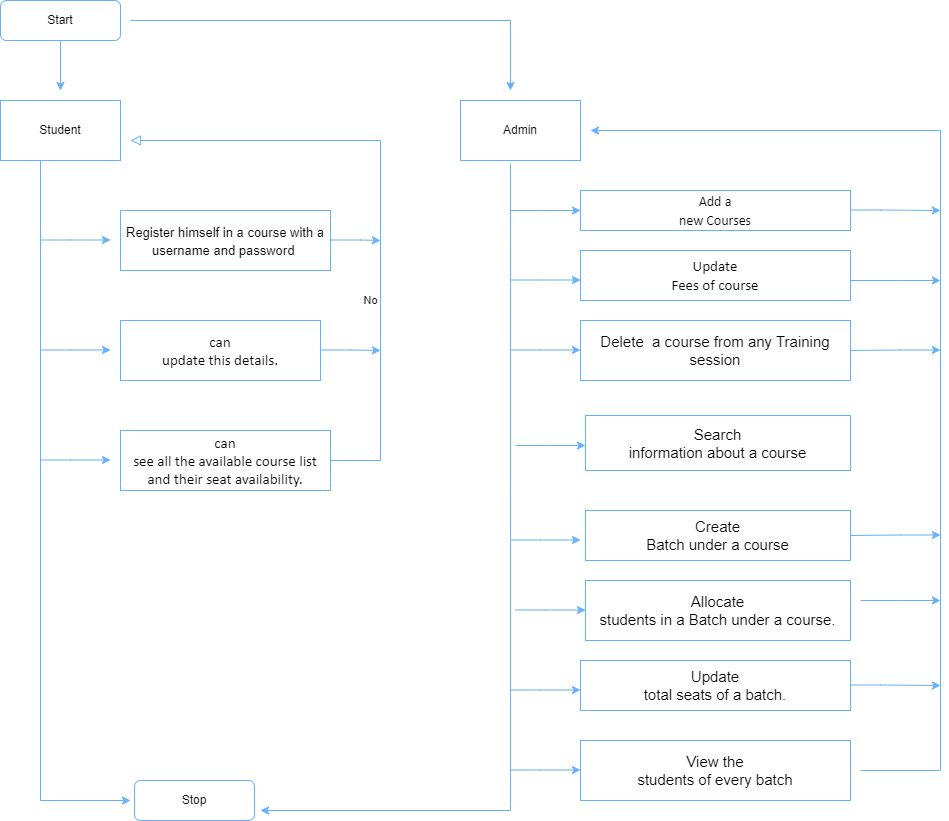

The diagram above was exported from draw.io. Its source (the exported page's mxGraphModel, read from the mxfile embedded in the PNG):
<mxGraphModel dx="1038" dy="521" grid="1" gridSize="10" guides="1" tooltips="1" connect="1" arrows="1" fold="1" page="1" pageScale="1" pageWidth="827" pageHeight="1169" math="0" shadow="0">
  <root>
    <mxCell id="WIyWlLk6GJQsqaUBKTNV-0" />
    <mxCell id="WIyWlLk6GJQsqaUBKTNV-1" parent="WIyWlLk6GJQsqaUBKTNV-0" />
    <mxCell id="WIyWlLk6GJQsqaUBKTNV-3" value="Start" style="rounded=1;whiteSpace=wrap;html=1;fontSize=12;glass=0;strokeWidth=1;shadow=0;strokeColor=#66B2FF;labelBackgroundColor=default;" parent="WIyWlLk6GJQsqaUBKTNV-1" vertex="1">
      <mxGeometry x="160" y="80" width="120" height="40" as="geometry" />
    </mxCell>
    <mxCell id="WIyWlLk6GJQsqaUBKTNV-5" value="No" style="edgeStyle=orthogonalEdgeStyle;rounded=0;html=1;jettySize=auto;orthogonalLoop=1;fontSize=11;endArrow=block;endFill=0;endSize=8;strokeWidth=1;shadow=0;labelBackgroundColor=default;exitX=1;exitY=0.5;exitDx=0;exitDy=0;strokeColor=#66B2FF;" parent="WIyWlLk6GJQsqaUBKTNV-1" source="m64J4sSz6ezz_f27a1sZ-20" edge="1">
      <mxGeometry x="-0.3226" y="10" relative="1" as="geometry">
        <mxPoint as="offset" />
        <mxPoint x="364" y="270" as="sourcePoint" />
        <mxPoint x="290" y="220" as="targetPoint" />
        <Array as="points">
          <mxPoint x="540" y="540" />
          <mxPoint x="540" y="220" />
        </Array>
      </mxGeometry>
    </mxCell>
    <mxCell id="WIyWlLk6GJQsqaUBKTNV-11" value="Stop" style="rounded=1;whiteSpace=wrap;html=1;fontSize=12;glass=0;strokeWidth=1;shadow=0;strokeColor=#66B2FF;labelBackgroundColor=default;" parent="WIyWlLk6GJQsqaUBKTNV-1" vertex="1">
      <mxGeometry x="294" y="860" width="120" height="40" as="geometry" />
    </mxCell>
    <mxCell id="m64J4sSz6ezz_f27a1sZ-0" value="Student" style="rounded=0;whiteSpace=wrap;html=1;strokeColor=#66B2FF;labelBackgroundColor=default;" vertex="1" parent="WIyWlLk6GJQsqaUBKTNV-1">
      <mxGeometry x="160" y="180" width="120" height="60" as="geometry" />
    </mxCell>
    <mxCell id="m64J4sSz6ezz_f27a1sZ-1" value="Admin" style="rounded=0;whiteSpace=wrap;html=1;strokeColor=#66B2FF;labelBackgroundColor=default;" vertex="1" parent="WIyWlLk6GJQsqaUBKTNV-1">
      <mxGeometry x="620" y="180" width="120" height="60" as="geometry" />
    </mxCell>
    <mxCell id="m64J4sSz6ezz_f27a1sZ-5" value="" style="endArrow=none;html=1;rounded=0;strokeColor=#66B2FF;labelBackgroundColor=default;" edge="1" parent="WIyWlLk6GJQsqaUBKTNV-1">
      <mxGeometry width="50" height="50" relative="1" as="geometry">
        <mxPoint x="290" y="100" as="sourcePoint" />
        <mxPoint x="670" y="100" as="targetPoint" />
      </mxGeometry>
    </mxCell>
    <mxCell id="m64J4sSz6ezz_f27a1sZ-6" value="" style="endArrow=classic;html=1;rounded=0;strokeColor=#66B2FF;labelBackgroundColor=default;" edge="1" parent="WIyWlLk6GJQsqaUBKTNV-1">
      <mxGeometry width="50" height="50" relative="1" as="geometry">
        <mxPoint x="670" y="100" as="sourcePoint" />
        <mxPoint x="670" y="170" as="targetPoint" />
      </mxGeometry>
    </mxCell>
    <mxCell id="m64J4sSz6ezz_f27a1sZ-7" value="" style="endArrow=classic;html=1;rounded=0;strokeColor=#66B2FF;labelBackgroundColor=default;" edge="1" parent="WIyWlLk6GJQsqaUBKTNV-1">
      <mxGeometry width="50" height="50" relative="1" as="geometry">
        <mxPoint x="220" y="120" as="sourcePoint" />
        <mxPoint x="220" y="170" as="targetPoint" />
      </mxGeometry>
    </mxCell>
    <mxCell id="m64J4sSz6ezz_f27a1sZ-8" value="" style="endArrow=classic;html=1;rounded=0;strokeColor=#66B2FF;labelBackgroundColor=default;" edge="1" parent="WIyWlLk6GJQsqaUBKTNV-1">
      <mxGeometry width="50" height="50" relative="1" as="geometry">
        <mxPoint x="200" y="240" as="sourcePoint" />
        <mxPoint x="290" y="880" as="targetPoint" />
        <Array as="points">
          <mxPoint x="200" y="880" />
        </Array>
      </mxGeometry>
    </mxCell>
    <mxCell id="m64J4sSz6ezz_f27a1sZ-10" value="" style="endArrow=classic;html=1;rounded=0;strokeColor=#66B2FF;labelBackgroundColor=default;" edge="1" parent="WIyWlLk6GJQsqaUBKTNV-1">
      <mxGeometry width="50" height="50" relative="1" as="geometry">
        <mxPoint x="200" y="319.5" as="sourcePoint" />
        <mxPoint x="270" y="319.5" as="targetPoint" />
        <Array as="points">
          <mxPoint x="230" y="319.5" />
        </Array>
      </mxGeometry>
    </mxCell>
    <mxCell id="m64J4sSz6ezz_f27a1sZ-11" value="" style="endArrow=classic;html=1;rounded=0;strokeColor=#66B2FF;labelBackgroundColor=default;" edge="1" parent="WIyWlLk6GJQsqaUBKTNV-1">
      <mxGeometry width="50" height="50" relative="1" as="geometry">
        <mxPoint x="200" y="429.5" as="sourcePoint" />
        <mxPoint x="270" y="429.5" as="targetPoint" />
        <Array as="points">
          <mxPoint x="230" y="429.5" />
        </Array>
      </mxGeometry>
    </mxCell>
    <mxCell id="m64J4sSz6ezz_f27a1sZ-17" value="" style="endArrow=classic;html=1;rounded=0;strokeColor=#66B2FF;labelBackgroundColor=default;" edge="1" parent="WIyWlLk6GJQsqaUBKTNV-1">
      <mxGeometry width="50" height="50" relative="1" as="geometry">
        <mxPoint x="200" y="539.5" as="sourcePoint" />
        <mxPoint x="270" y="539.5" as="targetPoint" />
        <Array as="points">
          <mxPoint x="230" y="539.5" />
        </Array>
      </mxGeometry>
    </mxCell>
    <mxCell id="m64J4sSz6ezz_f27a1sZ-18" value="&lt;span style=&quot;font-size: 13px;&quot;&gt;Register himself in a course with a username and password&amp;nbsp;&lt;/span&gt;" style="rounded=0;whiteSpace=wrap;html=1;fontSize=15;strokeColor=#66B2FF;labelBackgroundColor=default;" vertex="1" parent="WIyWlLk6GJQsqaUBKTNV-1">
      <mxGeometry x="280" y="290" width="210" height="60" as="geometry" />
    </mxCell>
    <mxCell id="m64J4sSz6ezz_f27a1sZ-19" value="&lt;span style=&quot;font-family: Calibri, &amp;quot;sans-serif&amp;quot;;&quot;&gt;can&lt;/span&gt;&lt;br style=&quot;font-family: Calibri, &amp;quot;sans-serif&amp;quot;;&quot;&gt;&lt;span style=&quot;font-family: Calibri, &amp;quot;sans-serif&amp;quot;;&quot;&gt;update this details.&lt;/span&gt;" style="rounded=0;whiteSpace=wrap;html=1;fontSize=15;strokeColor=#66B2FF;labelBackgroundColor=default;" vertex="1" parent="WIyWlLk6GJQsqaUBKTNV-1">
      <mxGeometry x="280" y="400" width="200" height="60" as="geometry" />
    </mxCell>
    <mxCell id="m64J4sSz6ezz_f27a1sZ-20" value="&lt;span style=&quot;font-family: Calibri, &amp;quot;sans-serif&amp;quot;;&quot;&gt;can&lt;/span&gt;&lt;br style=&quot;font-family: Calibri, &amp;quot;sans-serif&amp;quot;;&quot;&gt;&lt;span style=&quot;font-family: Calibri, &amp;quot;sans-serif&amp;quot;;&quot;&gt;see all the available course list and their seat availability.&lt;/span&gt;" style="rounded=0;whiteSpace=wrap;html=1;fontSize=15;strokeColor=#66B2FF;labelBackgroundColor=default;" vertex="1" parent="WIyWlLk6GJQsqaUBKTNV-1">
      <mxGeometry x="280" y="510" width="210" height="60" as="geometry" />
    </mxCell>
    <mxCell id="m64J4sSz6ezz_f27a1sZ-21" value="" style="endArrow=classic;html=1;rounded=0;fontSize=15;exitX=0.417;exitY=1.05;exitDx=0;exitDy=0;exitPerimeter=0;strokeColor=#66B2FF;labelBackgroundColor=default;" edge="1" parent="WIyWlLk6GJQsqaUBKTNV-1" source="m64J4sSz6ezz_f27a1sZ-1">
      <mxGeometry width="50" height="50" relative="1" as="geometry">
        <mxPoint x="580" y="250" as="sourcePoint" />
        <mxPoint x="420" y="890" as="targetPoint" />
        <Array as="points">
          <mxPoint x="670" y="560" />
          <mxPoint x="670" y="890" />
        </Array>
      </mxGeometry>
    </mxCell>
    <mxCell id="m64J4sSz6ezz_f27a1sZ-22" value="" style="endArrow=classic;html=1;rounded=0;strokeColor=#66B2FF;labelBackgroundColor=default;" edge="1" parent="WIyWlLk6GJQsqaUBKTNV-1">
      <mxGeometry width="50" height="50" relative="1" as="geometry">
        <mxPoint x="670" y="290" as="sourcePoint" />
        <mxPoint x="740" y="290" as="targetPoint" />
        <Array as="points">
          <mxPoint x="700" y="290" />
        </Array>
      </mxGeometry>
    </mxCell>
    <mxCell id="m64J4sSz6ezz_f27a1sZ-23" value="" style="endArrow=classic;html=1;rounded=0;strokeColor=#66B2FF;labelBackgroundColor=default;" edge="1" parent="WIyWlLk6GJQsqaUBKTNV-1">
      <mxGeometry width="50" height="50" relative="1" as="geometry">
        <mxPoint x="670" y="359.5" as="sourcePoint" />
        <mxPoint x="740" y="359.5" as="targetPoint" />
        <Array as="points">
          <mxPoint x="700" y="359.5" />
        </Array>
      </mxGeometry>
    </mxCell>
    <mxCell id="m64J4sSz6ezz_f27a1sZ-24" value="" style="endArrow=classic;html=1;rounded=0;strokeColor=#66B2FF;labelBackgroundColor=default;" edge="1" parent="WIyWlLk6GJQsqaUBKTNV-1">
      <mxGeometry width="50" height="50" relative="1" as="geometry">
        <mxPoint x="670" y="429.5" as="sourcePoint" />
        <mxPoint x="740" y="429.5" as="targetPoint" />
        <Array as="points">
          <mxPoint x="700" y="429.5" />
        </Array>
      </mxGeometry>
    </mxCell>
    <mxCell id="m64J4sSz6ezz_f27a1sZ-25" value="&lt;span style=&quot;line-height: 115%; font-family: Calibri, &amp;quot;sans-serif&amp;quot;;&quot; lang=&quot;EN-US&quot;&gt;&lt;font style=&quot;font-size: 14px;&quot;&gt;Add a&lt;br&gt;new Courses&lt;/font&gt;&lt;/span&gt;" style="rounded=0;whiteSpace=wrap;html=1;fontSize=15;strokeColor=#66B2FF;labelBackgroundColor=default;" vertex="1" parent="WIyWlLk6GJQsqaUBKTNV-1">
      <mxGeometry x="740" y="270" width="270" height="40" as="geometry" />
    </mxCell>
    <mxCell id="m64J4sSz6ezz_f27a1sZ-26" value="&lt;span style=&quot;line-height: 115%; font-family: Calibri, &amp;quot;sans-serif&amp;quot;;&quot; lang=&quot;EN-US&quot;&gt;&lt;font style=&quot;font-size: 15px;&quot;&gt;Update&lt;br&gt;Fees of course&lt;/font&gt;&lt;/span&gt;" style="rounded=0;whiteSpace=wrap;html=1;fontSize=15;strokeColor=#66B2FF;labelBackgroundColor=default;" vertex="1" parent="WIyWlLk6GJQsqaUBKTNV-1">
      <mxGeometry x="740" y="330" width="270" height="50" as="geometry" />
    </mxCell>
    <mxCell id="m64J4sSz6ezz_f27a1sZ-27" value="&lt;span style=&quot;font-size:8.0pt;line-height:&lt;br/&gt;115%;font-family:&amp;quot;Calibri&amp;quot;,&amp;quot;sans-serif&amp;quot;;mso-ascii-theme-font:minor-latin;&lt;br/&gt;mso-fareast-font-family:Calibri;mso-fareast-theme-font:minor-latin;mso-hansi-theme-font:&lt;br/&gt;minor-latin;mso-bidi-font-family:Mangal;mso-bidi-theme-font:minor-bidi;&lt;br/&gt;mso-ansi-language:EN-US;mso-fareast-language:EN-US;mso-bidi-language:HI&quot; lang=&quot;EN-US&quot;&gt;Delete&amp;nbsp; a course from any Training session&lt;/span&gt;" style="rounded=0;whiteSpace=wrap;html=1;fontSize=15;strokeColor=#66B2FF;labelBackgroundColor=default;" vertex="1" parent="WIyWlLk6GJQsqaUBKTNV-1">
      <mxGeometry x="740" y="400" width="270" height="60" as="geometry" />
    </mxCell>
    <mxCell id="m64J4sSz6ezz_f27a1sZ-28" value="" style="endArrow=classic;html=1;rounded=0;strokeColor=#66B2FF;labelBackgroundColor=default;" edge="1" parent="WIyWlLk6GJQsqaUBKTNV-1">
      <mxGeometry width="50" height="50" relative="1" as="geometry">
        <mxPoint x="675" y="525" as="sourcePoint" />
        <mxPoint x="745" y="525" as="targetPoint" />
        <Array as="points">
          <mxPoint x="705" y="525" />
        </Array>
      </mxGeometry>
    </mxCell>
    <mxCell id="m64J4sSz6ezz_f27a1sZ-29" value="" style="endArrow=classic;html=1;rounded=0;strokeColor=#66B2FF;labelBackgroundColor=default;" edge="1" parent="WIyWlLk6GJQsqaUBKTNV-1">
      <mxGeometry width="50" height="50" relative="1" as="geometry">
        <mxPoint x="670" y="619.5" as="sourcePoint" />
        <mxPoint x="740" y="619.5" as="targetPoint" />
        <Array as="points">
          <mxPoint x="700" y="619.5" />
        </Array>
      </mxGeometry>
    </mxCell>
    <mxCell id="m64J4sSz6ezz_f27a1sZ-30" value="" style="endArrow=classic;html=1;rounded=0;strokeColor=#66B2FF;labelBackgroundColor=default;" edge="1" parent="WIyWlLk6GJQsqaUBKTNV-1">
      <mxGeometry width="50" height="50" relative="1" as="geometry">
        <mxPoint x="675" y="689.5" as="sourcePoint" />
        <mxPoint x="745" y="689.5" as="targetPoint" />
        <Array as="points">
          <mxPoint x="705" y="689.5" />
        </Array>
      </mxGeometry>
    </mxCell>
    <mxCell id="m64J4sSz6ezz_f27a1sZ-31" value="&lt;span style=&quot;font-size:8.0pt;line-height:&lt;br/&gt;115%;font-family:&amp;quot;Calibri&amp;quot;,&amp;quot;sans-serif&amp;quot;;mso-ascii-theme-font:minor-latin;&lt;br/&gt;mso-fareast-font-family:Calibri;mso-fareast-theme-font:minor-latin;mso-hansi-theme-font:&lt;br/&gt;minor-latin;mso-bidi-font-family:Mangal;mso-bidi-theme-font:minor-bidi;&lt;br/&gt;mso-ansi-language:EN-US;mso-fareast-language:EN-US;mso-bidi-language:HI&quot; lang=&quot;EN-US&quot;&gt;Search&lt;br&gt;information about a course&lt;/span&gt;" style="rounded=0;whiteSpace=wrap;html=1;fontSize=15;strokeColor=#66B2FF;labelBackgroundColor=default;" vertex="1" parent="WIyWlLk6GJQsqaUBKTNV-1">
      <mxGeometry x="745" y="495" width="265" height="55" as="geometry" />
    </mxCell>
    <mxCell id="m64J4sSz6ezz_f27a1sZ-32" value="&lt;span style=&quot;font-size:8.0pt;line-height:&lt;br/&gt;115%;font-family:&amp;quot;Calibri&amp;quot;,&amp;quot;sans-serif&amp;quot;;mso-ascii-theme-font:minor-latin;&lt;br/&gt;mso-fareast-font-family:Calibri;mso-fareast-theme-font:minor-latin;mso-hansi-theme-font:&lt;br/&gt;minor-latin;mso-bidi-font-family:Mangal;mso-bidi-theme-font:minor-bidi;&lt;br/&gt;mso-ansi-language:EN-US;mso-fareast-language:EN-US;mso-bidi-language:HI&quot; lang=&quot;EN-US&quot;&gt;Create&lt;br&gt;Batch under a course&lt;/span&gt;" style="rounded=0;whiteSpace=wrap;html=1;fontSize=15;strokeColor=#66B2FF;labelBackgroundColor=default;" vertex="1" parent="WIyWlLk6GJQsqaUBKTNV-1">
      <mxGeometry x="745" y="590" width="265" height="50" as="geometry" />
    </mxCell>
    <mxCell id="m64J4sSz6ezz_f27a1sZ-33" value="&lt;span style=&quot;font-size:8.0pt;line-height:&lt;br/&gt;115%;font-family:&amp;quot;Calibri&amp;quot;,&amp;quot;sans-serif&amp;quot;;mso-ascii-theme-font:minor-latin;&lt;br/&gt;mso-fareast-font-family:Calibri;mso-fareast-theme-font:minor-latin;mso-hansi-theme-font:&lt;br/&gt;minor-latin;mso-bidi-font-family:Mangal;mso-bidi-theme-font:minor-bidi;&lt;br/&gt;mso-ansi-language:EN-US;mso-fareast-language:EN-US;mso-bidi-language:HI&quot; lang=&quot;EN-US&quot;&gt;Allocate&lt;br&gt;students in a Batch under a course.&lt;/span&gt;" style="rounded=0;whiteSpace=wrap;html=1;fontSize=15;strokeColor=#66B2FF;labelBackgroundColor=default;" vertex="1" parent="WIyWlLk6GJQsqaUBKTNV-1">
      <mxGeometry x="745" y="660" width="265" height="60" as="geometry" />
    </mxCell>
    <mxCell id="m64J4sSz6ezz_f27a1sZ-34" value="" style="endArrow=classic;html=1;rounded=0;strokeColor=#66B2FF;labelBackgroundColor=default;" edge="1" parent="WIyWlLk6GJQsqaUBKTNV-1">
      <mxGeometry width="50" height="50" relative="1" as="geometry">
        <mxPoint x="670" y="769.5" as="sourcePoint" />
        <mxPoint x="740" y="769.5" as="targetPoint" />
        <Array as="points">
          <mxPoint x="700" y="769.5" />
        </Array>
      </mxGeometry>
    </mxCell>
    <mxCell id="m64J4sSz6ezz_f27a1sZ-35" value="" style="endArrow=classic;html=1;rounded=0;strokeColor=#66B2FF;labelBackgroundColor=default;" edge="1" parent="WIyWlLk6GJQsqaUBKTNV-1">
      <mxGeometry width="50" height="50" relative="1" as="geometry">
        <mxPoint x="670" y="849.5" as="sourcePoint" />
        <mxPoint x="740" y="849.5" as="targetPoint" />
        <Array as="points">
          <mxPoint x="700" y="849.5" />
        </Array>
      </mxGeometry>
    </mxCell>
    <mxCell id="m64J4sSz6ezz_f27a1sZ-36" value="&lt;span style=&quot;font-size:8.0pt;line-height:&lt;br/&gt;115%;font-family:&amp;quot;Calibri&amp;quot;,&amp;quot;sans-serif&amp;quot;;mso-ascii-theme-font:minor-latin;&lt;br/&gt;mso-fareast-font-family:Calibri;mso-fareast-theme-font:minor-latin;mso-hansi-theme-font:&lt;br/&gt;minor-latin;mso-bidi-font-family:Mangal;mso-bidi-theme-font:minor-bidi;&lt;br/&gt;mso-ansi-language:EN-US;mso-fareast-language:EN-US;mso-bidi-language:HI&quot; lang=&quot;EN-US&quot;&gt;Update&lt;br&gt;total seats of a batch.&lt;/span&gt;" style="rounded=0;whiteSpace=wrap;html=1;fontSize=15;strokeColor=#66B2FF;labelBackgroundColor=default;" vertex="1" parent="WIyWlLk6GJQsqaUBKTNV-1">
      <mxGeometry x="740" y="740" width="270" height="50" as="geometry" />
    </mxCell>
    <mxCell id="m64J4sSz6ezz_f27a1sZ-37" value="&lt;span style=&quot;font-size:8.0pt;line-height:&lt;br/&gt;115%;font-family:&amp;quot;Calibri&amp;quot;,&amp;quot;sans-serif&amp;quot;;mso-ascii-theme-font:minor-latin;&lt;br/&gt;mso-fareast-font-family:Calibri;mso-fareast-theme-font:minor-latin;mso-hansi-theme-font:&lt;br/&gt;minor-latin;mso-bidi-font-family:Mangal;mso-bidi-theme-font:minor-bidi;&lt;br/&gt;mso-ansi-language:EN-US;mso-fareast-language:EN-US;mso-bidi-language:HI&quot; lang=&quot;EN-US&quot;&gt;View the&lt;br&gt;students of every batch&lt;/span&gt;" style="rounded=0;whiteSpace=wrap;html=1;fontSize=15;strokeColor=#66B2FF;labelBackgroundColor=default;" vertex="1" parent="WIyWlLk6GJQsqaUBKTNV-1">
      <mxGeometry x="740" y="820" width="270" height="60" as="geometry" />
    </mxCell>
    <mxCell id="m64J4sSz6ezz_f27a1sZ-39" value="" style="endArrow=classic;html=1;rounded=0;fontSize=15;edgeStyle=orthogonalEdgeStyle;strokeColor=#66B2FF;labelBackgroundColor=default;" edge="1" parent="WIyWlLk6GJQsqaUBKTNV-1">
      <mxGeometry width="50" height="50" relative="1" as="geometry">
        <mxPoint x="1020" y="850" as="sourcePoint" />
        <mxPoint x="750" y="210" as="targetPoint" />
        <Array as="points">
          <mxPoint x="1100" y="850" />
          <mxPoint x="1100" y="210" />
        </Array>
      </mxGeometry>
    </mxCell>
    <mxCell id="m64J4sSz6ezz_f27a1sZ-44" value="" style="endArrow=classic;html=1;rounded=0;strokeColor=#66B2FF;labelBackgroundColor=default;" edge="1" parent="WIyWlLk6GJQsqaUBKTNV-1">
      <mxGeometry width="50" height="50" relative="1" as="geometry">
        <mxPoint x="1020" y="680" as="sourcePoint" />
        <mxPoint x="1100" y="680" as="targetPoint" />
        <Array as="points">
          <mxPoint x="1060" y="680" />
        </Array>
      </mxGeometry>
    </mxCell>
    <mxCell id="m64J4sSz6ezz_f27a1sZ-45" value="" style="endArrow=classic;html=1;rounded=0;strokeColor=#66B2FF;labelBackgroundColor=default;" edge="1" parent="WIyWlLk6GJQsqaUBKTNV-1">
      <mxGeometry width="50" height="50" relative="1" as="geometry">
        <mxPoint x="1010" y="764.5" as="sourcePoint" />
        <mxPoint x="1100" y="765" as="targetPoint" />
        <Array as="points">
          <mxPoint x="1040" y="764.5" />
        </Array>
      </mxGeometry>
    </mxCell>
    <mxCell id="m64J4sSz6ezz_f27a1sZ-46" value="" style="endArrow=classic;html=1;rounded=0;exitX=1;exitY=0.5;exitDx=0;exitDy=0;strokeColor=#66B2FF;labelBackgroundColor=default;" edge="1" parent="WIyWlLk6GJQsqaUBKTNV-1" source="m64J4sSz6ezz_f27a1sZ-32">
      <mxGeometry width="50" height="50" relative="1" as="geometry">
        <mxPoint x="1030" y="614.5" as="sourcePoint" />
        <mxPoint x="1100" y="614.5" as="targetPoint" />
        <Array as="points">
          <mxPoint x="1060" y="614.5" />
        </Array>
      </mxGeometry>
    </mxCell>
    <mxCell id="m64J4sSz6ezz_f27a1sZ-48" value="" style="endArrow=classic;html=1;rounded=0;exitX=1;exitY=0.5;exitDx=0;exitDy=0;strokeColor=#66B2FF;labelBackgroundColor=default;" edge="1" parent="WIyWlLk6GJQsqaUBKTNV-1" source="m64J4sSz6ezz_f27a1sZ-27">
      <mxGeometry width="50" height="50" relative="1" as="geometry">
        <mxPoint x="1030" y="429.5" as="sourcePoint" />
        <mxPoint x="1100" y="429.5" as="targetPoint" />
        <Array as="points">
          <mxPoint x="1060" y="429.5" />
        </Array>
      </mxGeometry>
    </mxCell>
    <mxCell id="m64J4sSz6ezz_f27a1sZ-49" value="" style="endArrow=classic;html=1;rounded=0;strokeColor=#66B2FF;labelBackgroundColor=default;" edge="1" parent="WIyWlLk6GJQsqaUBKTNV-1">
      <mxGeometry width="50" height="50" relative="1" as="geometry">
        <mxPoint x="1010" y="360" as="sourcePoint" />
        <mxPoint x="1100" y="360" as="targetPoint" />
        <Array as="points">
          <mxPoint x="1060" y="360" />
        </Array>
      </mxGeometry>
    </mxCell>
    <mxCell id="m64J4sSz6ezz_f27a1sZ-50" value="" style="endArrow=classic;html=1;rounded=0;strokeColor=#66B2FF;labelBackgroundColor=default;" edge="1" parent="WIyWlLk6GJQsqaUBKTNV-1">
      <mxGeometry width="50" height="50" relative="1" as="geometry">
        <mxPoint x="1010" y="289.5" as="sourcePoint" />
        <mxPoint x="1100" y="290" as="targetPoint" />
        <Array as="points">
          <mxPoint x="1040" y="289.5" />
        </Array>
      </mxGeometry>
    </mxCell>
    <mxCell id="m64J4sSz6ezz_f27a1sZ-53" value="" style="endArrow=classic;html=1;rounded=0;strokeColor=#66B2FF;labelBackgroundColor=default;" edge="1" parent="WIyWlLk6GJQsqaUBKTNV-1">
      <mxGeometry width="50" height="50" relative="1" as="geometry">
        <mxPoint x="480" y="429.5" as="sourcePoint" />
        <mxPoint x="540" y="430" as="targetPoint" />
        <Array as="points">
          <mxPoint x="510" y="429.5" />
        </Array>
      </mxGeometry>
    </mxCell>
    <mxCell id="m64J4sSz6ezz_f27a1sZ-54" value="" style="endArrow=classic;html=1;rounded=0;strokeColor=#66B2FF;labelBackgroundColor=default;" edge="1" parent="WIyWlLk6GJQsqaUBKTNV-1">
      <mxGeometry width="50" height="50" relative="1" as="geometry">
        <mxPoint x="490" y="319.5" as="sourcePoint" />
        <mxPoint x="540" y="320" as="targetPoint" />
        <Array as="points">
          <mxPoint x="520" y="319.5" />
        </Array>
      </mxGeometry>
    </mxCell>
  </root>
</mxGraphModel>